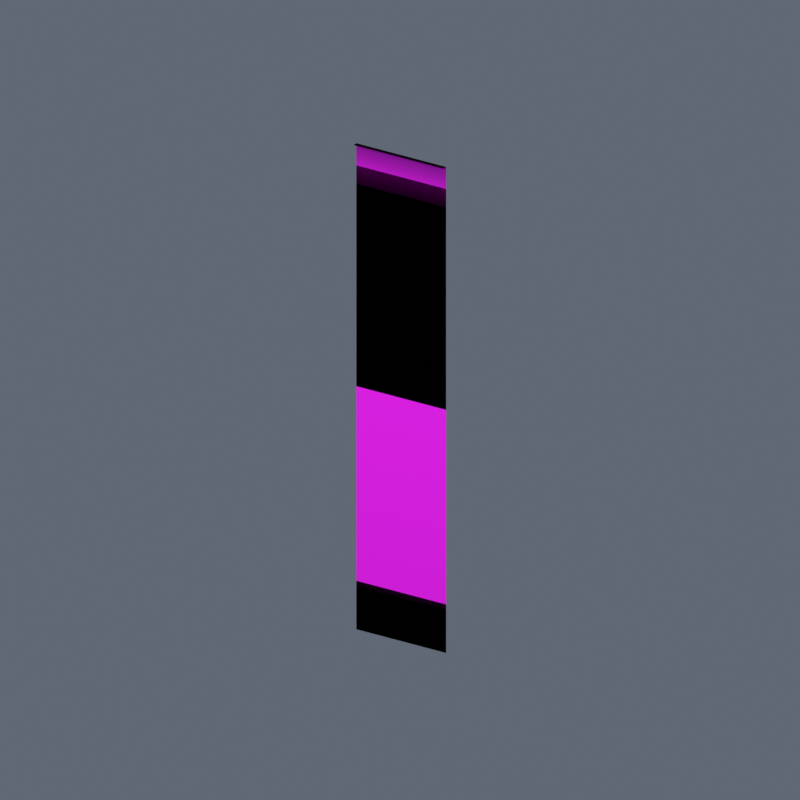 # Source: Fluxara_Nolok_Race_Banner.blend  (saved by Blender 4.5.92; exported with 4.5.12 LTS)
import bpy
from mathutils import Matrix  # noqa: F401  (used for matrix-valued properties, if any)

bpy.ops.wm.read_factory_settings(use_empty=True)
scene = bpy.context.scene
scene.name = 'Scene'

# ---- images (referenced by path relative to the original .blend; pixels are not part of the script)
import os
ASSET_DIR = os.environ.get("B2B_ASSET_DIR", "")  # directory of the original .blend (textures are referenced by path, not embedded)
HERE = os.path.dirname(os.path.abspath(__file__))  # packed textures are extracted next to this script under _unpacked/

def load_image(name, relpath, width, height, colorspace="sRGB"):
    """Load a texture the original file referenced (path relative to the .blend, or extracted next to this script)."""
    p = next((c for c in (os.path.join(HERE, relpath), os.path.join(ASSET_DIR, relpath)) if relpath and os.path.exists(c)), "")
    if p:
        img = bpy.data.images.load(p, check_existing=True)
        img.name = name
    else:  # same state as the original file: an image datablock whose file is absent (Cycles renders it pink)
        img = bpy.data.images.new(name, width, height)
        img.source = "FILE"
        img.filepath = "//" + (relpath or name)
    img.colorspace_settings.name = colorspace
    return img
img_fluxara_nolok_race_banner_png = load_image('fluxara_nolok_race_banner.png', 'library/fluxara_driftlib_nolokFlags_a/fluxara_nolok_race_banner.png', 1024, 1024, 'sRGB')

# ---- materials (node trees are filled in below, after node groups)
mat_fluxara_nolok_race_banner = bpy.data.materials.new('fluxara_nolok_race_banner')

# ---- material node trees
mat_fluxara_nolok_race_banner.use_nodes = True; mat_fluxara_nolok_race_banner.node_tree.nodes.clear()
_N = mat_fluxara_nolok_race_banner.node_tree.nodes; _L = mat_fluxara_nolok_race_banner.node_tree.links
n0 = _N.new('ShaderNodeBsdfPrincipled'); n0.name = 'Principled BSDF'; n0.location = (-200, 100)
n0.inputs[2].default_value = 0.75
n1 = _N.new('ShaderNodeOutputMaterial'); n1.name = 'Material Output'; n1.location = (200, 100)
n2 = _N.new('ShaderNodeTexImage'); n2.name = 'Image Texture'; n2.location = (0, 0)
n2.image = img_fluxara_nolok_race_banner_png
n3 = _N.new('ShaderNodeVertexColor'); n3.name = 'Color Attribute'; n3.location = (0, 0)
n3.layer_name = 'Color'
n4 = _N.new('ShaderNodeMixRGB'); n4.name = 'Mix (Legacy)'; n4.location = (0, 0)
n4.blend_type = 'MULTIPLY'
n4.inputs[0].default_value = 1.0
_L.new(n0.outputs[0], n1.inputs[0])
_L.new(n2.outputs[0], n4.inputs[1])
_L.new(n3.outputs[0], n4.inputs[2])
_L.new(n2.outputs[0], n0.inputs[0])
_L.new(n2.outputs[1], n0.inputs[4])
n1.is_active_output = True

# ---- world
world_preview = bpy.data.worlds.new('Preview'); scene.world = world_preview
world_preview.use_nodes = True; world_preview.node_tree.nodes.clear()
_N = world_preview.node_tree.nodes; _L = world_preview.node_tree.links
n0 = _N.new('ShaderNodeBackground'); n0.name = 'Background'; n0.location = (-200, 100)
n0.inputs[0].default_value = (0.12, 0.14, 0.18, 1.0)
n1 = _N.new('ShaderNodeOutputWorld'); n1.name = 'World Output'; n1.location = (200, 100)
_L.new(n0.outputs[0], n1.inputs[0])
n1.is_active_output = True

# ---- cameras
cam_camera = bpy.data.cameras.new('Camera')
cam_camera.type = 'ORTHO'
cam_camera.ortho_scale = 14.99

# ---- lights
light_area = bpy.data.lights.new('Area', 'AREA')
light_area.energy = 2.496e+04
light_area.size = 39.97
light_area.size_y = 1.0
light_area_001 = bpy.data.lights.new('Area.001', 'AREA')
light_area_001.energy = 9986.0
light_area_001.size = 39.97
light_area_001.size_y = 1.0

# ---- meshes
me_fluxara_nolokracebanner_mesh = bpy.data.meshes.new('Fluxara_NolokRaceBanner_Mesh')
me_fluxara_nolokracebanner_mesh.from_pydata([(1.0, 2.98e-08, -9.493), (1.0, 1.987e-08, -7.827), (0.0, 1.987e-08, -7.827), (0.0, 2.98e-08, -9.493), (1.0, -9.934e-09, -2.831), (1.0, -1.987e-08, -1.165), (0.0, -1.987e-08, -1.165), (0.0, -9.934e-09, -2.831), (1.0, 9.934e-09, -6.162), (1.0, 0.0, -4.496), (0.0, 0.0, -4.496), (0.0, 9.934e-09, -6.162), (-1.0, 1.987e-08, -7.827), (-1.0, 2.98e-08, -9.493), (-1.0, -1.987e-08, -1.165), (-1.0, -9.934e-09, -2.831), (-1.0, 0.0, -4.496), (-1.0, 9.934e-09, -6.162), (1.0, -2.484e-08, -0.3327), (0.0, -2.484e-08, -0.3327), (-1.0, -2.484e-08, -0.3327), (1.0, -2.98e-08, 0.5), (0.0, -2.98e-08, 0.5), (-1.0, -2.98e-08, 0.5), (-1.0, -0.1, 0.5), (-1.391e-08, -0.1, 0.5), (1.0, -0.1, 0.5), (1.0, 5.96e-08, -9.493), (0.0, 5.96e-08, -9.493), (0.0, 0.0, -7.827), (1.0, 0.0, -7.827), (1.0, 0.0, -2.831), (0.0, 0.0, -2.831), (0.0, 0.0, -1.165), (1.0, 0.0, -1.165), (1.0, 0.0, -6.162), (0.0, 0.0, -6.162), (0.0, 0.0, -4.496), (1.0, 0.0, -4.496), (-1.0, 5.96e-08, -9.493), (-1.0, 0.0, -7.827), (-1.0, 0.0, -2.831), (-1.0, 0.0, -1.165), (-1.0, 0.0, -6.162), (-1.0, 0.0, -4.496), (0.0, 0.0, -0.3327), (1.0, 0.0, -0.3327), (-1.0, 0.0, -0.3327), (0.0, -5.96e-08, 0.5), (1.0, -5.96e-08, 0.5), (-1.0, -5.96e-08, 0.5), (-1.0, -0.1, 0.5), (0.0, -0.1, 0.5), (1.0, -0.1, 0.5)], [], [(2, 1, 0), (2, 0, 3), (6, 5, 4), (6, 4, 7), (10, 9, 8), (10, 8, 11), (12, 2, 3), (12, 3, 13), (14, 6, 7), (14, 7, 15), (16, 10, 11), (16, 11, 17), (19, 18, 5), (19, 5, 6), (20, 19, 6), (20, 6, 14), (22, 21, 18), (22, 18, 19), (23, 22, 19), (23, 19, 20), (22, 23, 24), (22, 24, 25), (21, 22, 25), (21, 25, 26), (29, 28, 27), (29, 27, 30), (33, 32, 31), (33, 31, 34), (37, 36, 35), (37, 35, 38), (40, 39, 28), (40, 28, 29), (42, 41, 32), (42, 32, 33), (44, 43, 36), (44, 36, 37), (45, 33, 34), (45, 34, 46), (47, 42, 33), (47, 33, 45), (48, 45, 46), (48, 46, 49), (50, 47, 45), (50, 45, 48), (48, 52, 51), (48, 51, 50), (49, 53, 52), (49, 52, 48), (11, 8, 1), (11, 1, 2), (17, 11, 2), (17, 2, 12), (7, 4, 9), (7, 9, 10), (15, 7, 10), (15, 10, 16), (36, 29, 30), (36, 30, 35), (43, 40, 29), (43, 29, 36), (32, 37, 38), (32, 38, 31), (41, 44, 37), (41, 37, 32)])
me_fluxara_nolokracebanner_mesh.polygons.foreach_set('use_smooth', [True] * 64)
_uv = me_fluxara_nolokracebanner_mesh.uv_layers.new(name='UVMap')
_uv.uv.foreach_set('vector', [0.5, 0.1665, 0.0, 0.1665, 0.0, 0.0, 0.5, 0.1665, 0.0, 0.0, 0.5, 0.0, 0.5, 0.8334, 0.0, 0.8334, 0.0, 0.6667, 0.5, 0.8334, 0.0, 0.6667, 0.5, 0.6667, 0.5, 0.5, 0.0, 0.5, 0.0, 0.3335, 0.5, 0.5, 0.0, 0.3335, 0.5, 0.3335, 1.0, 0.1665, 0.5, 0.1665, 0.5, 0.0, 1.0, 0.1665, 0.5, 0.0, 1.0, 0.0, 1.0, 0.8334, 0.5, 0.8334, 0.5, 0.6667, 1.0, 0.8334, 0.5, 0.6667, 1.0, 0.6667, 1.0, 0.5, 0.5, 0.5, 0.5, 0.3335, 1.0, 0.5, 0.5, 0.3335, 1.0, 0.3335, 0.5, 0.9167, 0.0, 0.9167, 0.0, 0.8334, 0.5, 0.9167, 0.0, 0.8334, 0.5, 0.8334, 1.0, 0.9167, 0.5, 0.9167, 0.5, 0.8334, 1.0, 0.9167, 0.5, 0.8334, 1.0, 0.8334, 0.5, 1.0, 0.0, 1.0, 0.0, 0.9167, 0.5, 1.0, 0.0, 0.9167, 0.5, 0.9167, 1.0, 1.0, 0.5, 1.0, 0.5, 0.9167, 1.0, 1.0, 0.5, 0.9167, 1.0, 0.9167, 0.5, 1.0, 1.0, 1.0, 1.0, 1.0, 0.5, 1.0, 1.0, 1.0, 0.5, 1.0, 0.0, 1.0, 0.5, 1.0, 0.5, 1.0, 0.0, 1.0, 0.5, 1.0, 0.0, 1.0, 0.5, 0.1665, 0.5, 0.0, 1.0, 0.0, 0.5, 0.1665, 1.0, 0.0, 1.0, 0.1665, 0.5, 0.8334, 0.5, 0.6667, 1.0, 0.6667, 0.5, 0.8334, 1.0, 0.6667, 1.0, 0.8334, 0.5, 0.5, 0.5, 0.3335, 1.0, 0.3335, 0.5, 0.5, 1.0, 0.3335, 1.0, 0.5, 0.0, 0.1665, 0.0, 0.0, 0.5, 0.0, 0.0, 0.1665, 0.5, 0.0, 0.5, 0.1665, 0.0, 0.8334, 0.0, 0.6667, 0.5, 0.6667, 0.0, 0.8334, 0.5, 0.6667, 0.5, 0.8334, 0.0, 0.5, 0.0, 0.3335, 0.5, 0.3335, 0.0, 0.5, 0.5, 0.3335, 0.5, 0.5, 0.5, 0.9167, 0.5, 0.8334, 1.0, 0.8334, 0.5, 0.9167, 1.0, 0.8334, 1.0, 0.9167, 0.0, 0.9167, 0.0, 0.8334, 0.5, 0.8334, 0.0, 0.9167, 0.5, 0.8334, 0.5, 0.9167, 0.5, 1.0, 0.5, 0.9167, 1.0, 0.9167, 0.5, 1.0, 1.0, 0.9167, 1.0, 1.0, 0.0, 1.0, 0.0, 0.9167, 0.5, 0.9167, 0.0, 1.0, 0.5, 0.9167, 0.5, 1.0, 0.5, 1.0, 0.5, 1.0, 0.0, 1.0, 0.5, 1.0, 0.0, 1.0, 0.0, 1.0, 1.0, 1.0, 1.0, 1.0, 0.5, 1.0, 1.0, 1.0, 0.5, 1.0, 0.5, 1.0, 0.5, 0.3335, 0.0, 0.3335, 0.0, 0.1665, 0.5, 0.3335, 0.0, 0.1665, 0.5, 0.1665, 1.0, 0.3335, 0.5, 0.3335, 0.5, 0.1665, 1.0, 0.3335, 0.5, 0.1665, 1.0, 0.1665, 0.5, 0.6667, 0.0, 0.6667, 0.0, 0.5, 0.5, 0.6667, 0.0, 0.5, 0.5, 0.5, 1.0, 0.6667, 0.5, 0.6667, 0.5, 0.5, 1.0, 0.6667, 0.5, 0.5, 1.0, 0.5, 0.5, 0.3335, 0.5, 0.1665, 1.0, 0.1665, 0.5, 0.3335, 1.0, 0.1665, 1.0, 0.3335, 0.0, 0.3335, 0.0, 0.1665, 0.5, 0.1665, 0.0, 0.3335, 0.5, 0.1665, 0.5, 0.3335, 0.5, 0.6667, 0.5, 0.5, 1.0, 0.5, 0.5, 0.6667, 1.0, 0.5, 1.0, 0.6667, 0.0, 0.6667, 0.0, 0.5, 0.5, 0.5, 0.0, 0.6667, 0.5, 0.5, 0.5, 0.6667])
_ca = me_fluxara_nolokracebanner_mesh.color_attributes.new('Color', 'BYTE_COLOR', 'POINT')
_ca.data.foreach_set('color', [0.01444, 0.01444, 0.01444, 1.0, 0.15, 0.15, 0.15, 1.0, 0.15, 0.15, 0.15, 1.0, 0.01444, 0.01444, 0.01444, 1.0, 0.09084, 0.09084, 0.09084, 1.0, 0.0356, 0.0356, 0.0356, 1.0, 0.0356, 0.0356, 0.0356, 1.0, 0.09084, 0.09084, 0.09084, 1.0, 0.3467, 0.3467, 0.3467, 1.0, 0.1946, 0.1946, 0.1946, 1.0, 0.1946, 0.1946, 0.1946, 1.0, 0.3467, 0.3467, 0.3467, 1.0, 0.15, 0.15, 0.15, 1.0, 0.01938, 0.01938, 0.01938, 1.0, 0.0356, 0.0356, 0.0356, 1.0, 0.09084, 0.09084, 0.09084, 1.0, 0.1946, 0.1946, 0.1946, 1.0, 0.3467, 0.3467, 0.3467, 1.0, 0.0, 0.0, 0.0, 1.0, 0.0, 0.0, 0.0, 1.0, 0.0, 0.0, 0.0, 1.0, 0.0, 0.0, 0.0, 1.0, 0.0, 0.0, 0.0, 1.0, 0.0, 0.0, 0.0, 1.0, 0.0, 0.0, 0.0, 1.0, 0.0, 0.0, 0.0, 1.0, 0.0, 0.0, 0.0, 1.0, 0.016, 0.016, 0.016, 1.0, 0.01444, 0.01444, 0.01444, 1.0, 0.15, 0.15, 0.15, 1.0, 0.15, 0.15, 0.15, 1.0, 0.09084, 0.09084, 0.09084, 1.0, 0.09084, 0.09084, 0.09084, 1.0, 0.0356, 0.0356, 0.0356, 1.0, 0.0356, 0.0356, 0.0356, 1.0, 0.3467, 0.3467, 0.3467, 1.0, 0.3467, 0.3467, 0.3467, 1.0, 0.1946, 0.1946, 0.1946, 1.0, 0.1946, 0.1946, 0.1946, 1.0, 0.01444, 0.01444, 0.01444, 1.0, 0.15, 0.15, 0.15, 1.0, 0.09084, 0.09084, 0.09084, 1.0, 0.0356, 0.0356, 0.0356, 1.0, 0.3467, 0.3467, 0.3467, 1.0, 0.1946, 0.1946, 0.1946, 1.0, 0.0, 0.0, 0.0, 1.0, 0.0, 0.0, 0.0, 1.0, 0.0, 0.0, 0.0, 1.0, 0.0, 0.0, 0.0, 1.0, 0.0, 0.0, 0.0, 1.0, 0.0, 0.0, 0.0, 1.0, 0.0, 0.0, 0.0, 1.0, 0.0, 0.0, 0.0, 1.0, 0.0, 0.0, 0.0, 1.0])
me_fluxara_nolokracebanner_mesh.materials.append(mat_fluxara_nolok_race_banner)
me_fluxara_nolokracebanner_mesh.update()
me_fluxara_nolokracebanner_mesh.normals_split_custom_set([tuple(v) for v in zip(*[iter([0.0, 1.0, 5.965e-09, 0.0, 1.0, 5.965e-09, 0.0, 1.0, 5.965e-09, 0.0, 1.0, 5.965e-09, 0.0, 1.0, 5.965e-09, 0.0, 1.0, 5.965e-09, 6.077e-16, 1.0, 5.965e-09, 0.0, 1.0, 5.965e-09, 0.0, 1.0, 5.965e-09, 6.077e-16, 1.0, 5.965e-09, 0.0, 1.0, 5.965e-09, 1.25e-15, 1.0, 5.965e-09, 3.672e-16, 1.0, 5.965e-09, 0.0, 1.0, 5.965e-09, 0.0, 1.0, 5.965e-09, 3.672e-16, 1.0, 5.965e-09, 0.0, 1.0, 5.965e-09, 1.399e-15, 1.0, 5.965e-09, 0.0, 1.0, 5.965e-09, 0.0, 1.0, 5.965e-09, 0.0, 1.0, 5.965e-09, 0.0, 1.0, 5.965e-09, 0.0, 1.0, 5.965e-09, 0.0, 1.0, 5.965e-09, 6.994e-16, 1.0, 5.965e-09, 6.077e-16, 1.0, 5.965e-09, 1.25e-15, 1.0, 5.965e-09, 6.994e-16, 1.0, 5.965e-09, 1.25e-15, 1.0, 5.965e-09, 1.399e-15, 1.0, 5.965e-09, 1.469e-15, 1.0, 5.965e-09, 3.672e-16, 1.0, 5.965e-09, 1.399e-15, 1.0, 5.965e-09, 1.469e-15, 1.0, 5.965e-09, 1.399e-15, 1.0, 5.965e-09, 4.266e-15, 1.0, 5.965e-09, 1.702e-16, 1.0, 5.965e-09, 0.0, 1.0, 5.965e-09, 0.0, 1.0, 5.965e-09, 1.702e-16, 1.0, 5.965e-09, 0.0, 1.0, 5.965e-09, 6.077e-16, 1.0, 5.965e-09, 2.845e-16, 1.0, 5.965e-09, 1.702e-16, 1.0, 5.965e-09, 6.077e-16, 1.0, 5.965e-09, 2.845e-16, 1.0, 5.965e-09, 6.077e-16, 1.0, 5.965e-09, 6.994e-16, 1.0, 5.965e-09, 0.0, 0.7071, 0.7071, 0.0, 0.7071, 0.7071, 0.0, 1.0, 5.965e-09, 0.0, 0.7071, 0.7071, 0.0, 1.0, 5.965e-09, 1.702e-16, 1.0, 5.965e-09, 1.315e-16, 0.7071, 0.7071, 0.0, 0.7071, 0.7071, 1.702e-16, 1.0, 5.965e-09, 1.315e-16, 0.7071, 0.7071, 1.702e-16, 1.0, 5.965e-09, 2.845e-16, 1.0, 5.965e-09, 0.0, 0.7071, 0.7071, 1.315e-16, 0.7071, 0.7071, 0.0, 0.0, 1.0, 0.0, 0.7071, 0.7071, 0.0, 0.0, 1.0, 0.0, 0.0, 1.0, 0.0, 0.7071, 0.7071, 0.0, 0.7071, 0.7071, 0.0, 0.0, 1.0, 0.0, 0.7071, 0.7071, 0.0, 0.0, 1.0, 0.0, 0.0, 1.0, 0.0, -1.0, -1.789e-08, 0.0, -1.0, -3.579e-08, 0.0, -1.0, -3.579e-08, 0.0, -1.0, -1.789e-08, 0.0, -1.0, -3.579e-08, 0.0, -1.0, -1.789e-08, 0.0, -1.0, 0.0, 0.0, -1.0, 0.0, 0.0, -1.0, 0.0, 0.0, -1.0, 0.0, 0.0, -1.0, 0.0, 0.0, -1.0, 0.0, 0.0, -1.0, 0.0, 0.0, -1.0, 0.0, 0.0, -1.0, 0.0, 0.0, -1.0, 0.0, 0.0, -1.0, 0.0, 0.0, -1.0, 0.0, 0.0, -1.0, -1.789e-08, 0.0, -1.0, -3.579e-08, 0.0, -1.0, -3.579e-08, 0.0, -1.0, -1.789e-08, 0.0, -1.0, -3.579e-08, 0.0, -1.0, -1.789e-08, 0.0, -1.0, 0.0, 0.0, -1.0, 0.0, 0.0, -1.0, 0.0, 0.0, -1.0, 0.0, 0.0, -1.0, 0.0, 0.0, -1.0, 0.0, 0.0, -1.0, 0.0, 0.0, -1.0, 0.0, 0.0, -1.0, 0.0, 0.0, -1.0, 0.0, 0.0, -1.0, 0.0, 0.0, -1.0, 0.0, -4.715e-16, -1.0, -3.579e-08, 0.0, -1.0, 0.0, 0.0, -1.0, 0.0, -4.715e-16, -1.0, -3.579e-08, 0.0, -1.0, 0.0, 0.0, -1.0, -3.579e-08, -2.133e-15, -1.0, -3.579e-08, 0.0, -1.0, 0.0, 0.0, -1.0, 0.0, -2.133e-15, -1.0, -3.579e-08, 0.0, -1.0, 0.0, -4.715e-16, -1.0, -3.579e-08, 0.0, -0.7071, -0.7071, -4.715e-16, -1.0, -3.579e-08, 0.0, -1.0, -3.579e-08, 0.0, -0.7071, -0.7071, 0.0, -1.0, -3.579e-08, 0.0, -0.7071, -0.7071, -1.683e-15, -0.7071, -0.7071, -2.133e-15, -1.0, -3.579e-08, -4.715e-16, -1.0, -3.579e-08, -1.683e-15, -0.7071, -0.7071, -4.715e-16, -1.0, -3.579e-08, 0.0, -0.7071, -0.7071, 0.0, -0.7071, -0.7071, 0.0, 0.0, -1.0, 0.0, 0.0, -1.0, 0.0, -0.7071, -0.7071, 0.0, 0.0, -1.0, -1.683e-15, -0.7071, -0.7071, 0.0, -0.7071, -0.7071, 0.0, 0.0, -1.0, 0.0, 0.0, -1.0, 0.0, -0.7071, -0.7071, 0.0, 0.0, -1.0, 0.0, -0.7071, -0.7071, 1.399e-15, 1.0, 5.965e-09, 0.0, 1.0, 5.965e-09, 0.0, 1.0, 5.965e-09, 1.399e-15, 1.0, 5.965e-09, 0.0, 1.0, 5.965e-09, 0.0, 1.0, 5.965e-09, 4.266e-15, 1.0, 5.965e-09, 1.399e-15, 1.0, 5.965e-09, 0.0, 1.0, 5.965e-09, 4.266e-15, 1.0, 5.965e-09, 0.0, 1.0, 5.965e-09, 0.0, 1.0, 5.965e-09, 1.25e-15, 1.0, 5.965e-09, 0.0, 1.0, 5.965e-09, 0.0, 1.0, 5.965e-09, 1.25e-15, 1.0, 5.965e-09, 0.0, 1.0, 5.965e-09, 3.672e-16, 1.0, 5.965e-09, 1.399e-15, 1.0, 5.965e-09, 1.25e-15, 1.0, 5.965e-09, 3.672e-16, 1.0, 5.965e-09, 1.399e-15, 1.0, 5.965e-09, 3.672e-16, 1.0, 5.965e-09, 1.469e-15, 1.0, 5.965e-09, 0.0, -1.0, 0.0, 0.0, -1.0, -1.789e-08, 0.0, -1.0, -1.789e-08, 0.0, -1.0, 0.0, 0.0, -1.0, -1.789e-08, 0.0, -1.0, 0.0, 0.0, -1.0, 0.0, 0.0, -1.0, -1.789e-08, 0.0, -1.0, -1.789e-08, 0.0, -1.0, 0.0, 0.0, -1.0, -1.789e-08, 0.0, -1.0, 0.0, 0.0, -1.0, 0.0, 0.0, -1.0, 0.0, 0.0, -1.0, 0.0, 0.0, -1.0, 0.0, 0.0, -1.0, 0.0, 0.0, -1.0, 0.0, 0.0, -1.0, 0.0, 0.0, -1.0, 0.0, 0.0, -1.0, 0.0, 0.0, -1.0, 0.0, 0.0, -1.0, 0.0, 0.0, -1.0, 0.0])] * 3)])

# ---- objects
ob_fluxara_nolokracebanner = bpy.data.objects.new('Fluxara_NolokRaceBanner', me_fluxara_nolokracebanner_mesh)
ob_camera = bpy.data.objects.new('Camera', cam_camera)
ob_area = bpy.data.objects.new('Area', light_area)
ob_area_001 = bpy.data.objects.new('Area.001', light_area_001)

# ---- transforms, parenting, visibility, modifiers, constraints
ob_fluxara_nolokracebanner.location = (0.0, 0.0, 0.0)
ob_camera.location = (17.99, -28.03, 10.49)
ob_camera.rotation_euler = (1.147, 6.76e-09, 0.5713)
ob_area.location = (19.99, -30.03, 35.48)
ob_area.rotation_euler = (0.7336, 2.988e-08, 0.588)
ob_area_001.location = (-29.98, -10.04, 15.49)
ob_area_001.rotation_euler = (1.007, -7.908e-08, -1.249)

# ---- collection membership
scene.collection.objects.link(ob_fluxara_nolokracebanner)
scene.collection.objects.link(ob_camera)
scene.collection.objects.link(ob_area)
scene.collection.objects.link(ob_area_001)

# ---- scene / render settings (as saved in the file)
scene.camera = ob_camera
scene.frame_start = 1; scene.frame_end = 250; scene.frame_set(1)
scene.render.engine = 'BLENDER_EEVEE_NEXT'
scene.render.resolution_x = 800
scene.render.resolution_y = 800
scene.view_settings.view_transform = 'Standard'
bpy.context.view_layer.update()

